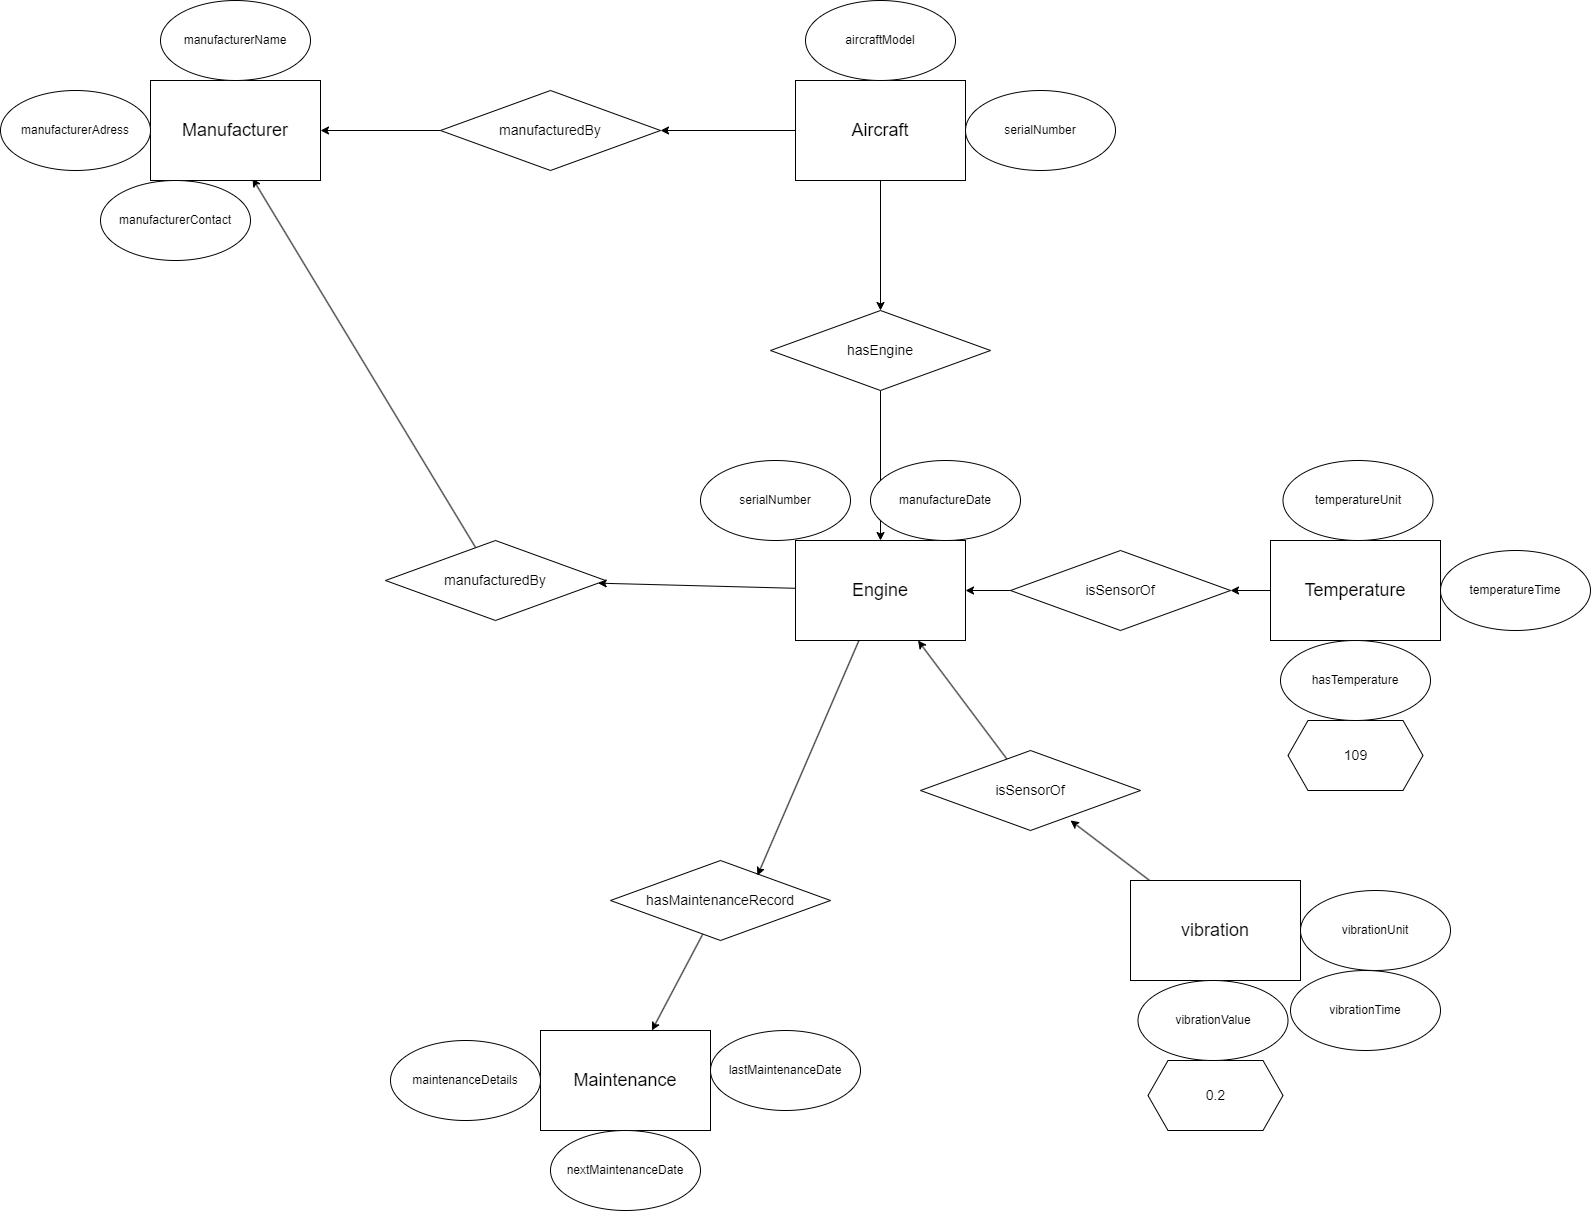

The diagram above was exported from draw.io. Its source (the exported page's mxGraphModel, read from the mxfile embedded in the PNG):
<mxGraphModel dx="1900" dy="717" grid="1" gridSize="10" guides="1" tooltips="1" connect="1" arrows="1" fold="1" page="1" pageScale="1" pageWidth="850" pageHeight="1100" math="0" shadow="0">
  <root>
    <mxCell id="0" />
    <mxCell id="1" parent="0" />
    <mxCell id="-AC9DngEYCNp95X0yEjt-29" style="edgeStyle=none;rounded=0;orthogonalLoop=1;jettySize=auto;html=1;" parent="1" source="-AC9DngEYCNp95X0yEjt-1" target="-AC9DngEYCNp95X0yEjt-27" edge="1">
      <mxGeometry relative="1" as="geometry" />
    </mxCell>
    <mxCell id="oNGHsoMuQL3ql898Lt8f-17" style="edgeStyle=orthogonalEdgeStyle;rounded=0;orthogonalLoop=1;jettySize=auto;html=1;entryX=0.5;entryY=0;entryDx=0;entryDy=0;" parent="1" source="-AC9DngEYCNp95X0yEjt-1" target="-AC9DngEYCNp95X0yEjt-2" edge="1">
      <mxGeometry relative="1" as="geometry" />
    </mxCell>
    <mxCell id="-AC9DngEYCNp95X0yEjt-1" value="&lt;font style=&quot;font-size: 18px&quot;&gt;Aircraft&lt;/font&gt;" style="rounded=0;whiteSpace=wrap;html=1;" parent="1" vertex="1">
      <mxGeometry x="155" y="90" width="170" height="100" as="geometry" />
    </mxCell>
    <mxCell id="oNGHsoMuQL3ql898Lt8f-16" style="edgeStyle=orthogonalEdgeStyle;rounded=0;orthogonalLoop=1;jettySize=auto;html=1;" parent="1" source="-AC9DngEYCNp95X0yEjt-2" target="-AC9DngEYCNp95X0yEjt-4" edge="1">
      <mxGeometry relative="1" as="geometry" />
    </mxCell>
    <mxCell id="-AC9DngEYCNp95X0yEjt-2" value="&lt;font style=&quot;font-size: 14px&quot;&gt;hasEngine&lt;/font&gt;" style="rhombus;whiteSpace=wrap;html=1;" parent="1" vertex="1">
      <mxGeometry x="130" y="320" width="220" height="80" as="geometry" />
    </mxCell>
    <mxCell id="-AC9DngEYCNp95X0yEjt-24" style="edgeStyle=none;rounded=0;orthogonalLoop=1;jettySize=auto;html=1;" parent="1" source="-AC9DngEYCNp95X0yEjt-4" target="-AC9DngEYCNp95X0yEjt-23" edge="1">
      <mxGeometry relative="1" as="geometry" />
    </mxCell>
    <mxCell id="-AC9DngEYCNp95X0yEjt-4" value="&lt;font style=&quot;font-size: 18px&quot;&gt;Engine&lt;/font&gt;" style="rounded=0;whiteSpace=wrap;html=1;" parent="1" vertex="1">
      <mxGeometry x="155" y="550" width="170" height="100" as="geometry" />
    </mxCell>
    <mxCell id="-AC9DngEYCNp95X0yEjt-6" value="&lt;font style=&quot;font-size: 14px&quot;&gt;109&lt;/font&gt;" style="shape=hexagon;perimeter=hexagonPerimeter2;whiteSpace=wrap;html=1;fixedSize=1;" parent="1" vertex="1">
      <mxGeometry x="647.5" y="730" width="135" height="70" as="geometry" />
    </mxCell>
    <mxCell id="-AC9DngEYCNp95X0yEjt-9" style="edgeStyle=none;rounded=0;orthogonalLoop=1;jettySize=auto;html=1;" parent="1" source="-AC9DngEYCNp95X0yEjt-7" target="-AC9DngEYCNp95X0yEjt-8" edge="1">
      <mxGeometry relative="1" as="geometry" />
    </mxCell>
    <mxCell id="-AC9DngEYCNp95X0yEjt-7" value="&lt;font style=&quot;font-size: 18px&quot;&gt;Temperature&lt;/font&gt;" style="rounded=0;whiteSpace=wrap;html=1;" parent="1" vertex="1">
      <mxGeometry x="630" y="550" width="170" height="100" as="geometry" />
    </mxCell>
    <mxCell id="-AC9DngEYCNp95X0yEjt-10" style="edgeStyle=none;rounded=0;orthogonalLoop=1;jettySize=auto;html=1;entryX=1;entryY=0.5;entryDx=0;entryDy=0;" parent="1" source="-AC9DngEYCNp95X0yEjt-8" target="-AC9DngEYCNp95X0yEjt-4" edge="1">
      <mxGeometry relative="1" as="geometry" />
    </mxCell>
    <mxCell id="-AC9DngEYCNp95X0yEjt-8" value="&lt;font style=&quot;font-size: 14px&quot;&gt;isSensorOf&lt;br&gt;&lt;/font&gt;" style="rhombus;whiteSpace=wrap;html=1;" parent="1" vertex="1">
      <mxGeometry x="370" y="560" width="220" height="80" as="geometry" />
    </mxCell>
    <mxCell id="-AC9DngEYCNp95X0yEjt-12" style="edgeStyle=none;rounded=0;orthogonalLoop=1;jettySize=auto;html=1;" parent="1" source="-AC9DngEYCNp95X0yEjt-11" target="-AC9DngEYCNp95X0yEjt-4" edge="1">
      <mxGeometry relative="1" as="geometry" />
    </mxCell>
    <mxCell id="-AC9DngEYCNp95X0yEjt-11" value="&lt;font style=&quot;font-size: 14px&quot;&gt;isSensorOf&lt;br&gt;&lt;/font&gt;" style="rhombus;whiteSpace=wrap;html=1;" parent="1" vertex="1">
      <mxGeometry x="280" y="760" width="220" height="80" as="geometry" />
    </mxCell>
    <mxCell id="-AC9DngEYCNp95X0yEjt-15" style="edgeStyle=none;rounded=0;orthogonalLoop=1;jettySize=auto;html=1;entryX=0.682;entryY=0.875;entryDx=0;entryDy=0;entryPerimeter=0;" parent="1" source="-AC9DngEYCNp95X0yEjt-13" target="-AC9DngEYCNp95X0yEjt-11" edge="1">
      <mxGeometry relative="1" as="geometry" />
    </mxCell>
    <mxCell id="-AC9DngEYCNp95X0yEjt-13" value="&lt;font style=&quot;font-size: 18px&quot;&gt;vibration&lt;/font&gt;" style="rounded=0;whiteSpace=wrap;html=1;" parent="1" vertex="1">
      <mxGeometry x="490" y="890" width="170" height="100" as="geometry" />
    </mxCell>
    <mxCell id="-AC9DngEYCNp95X0yEjt-14" value="&lt;font style=&quot;font-size: 14px&quot;&gt;0.2&lt;/font&gt;" style="shape=hexagon;perimeter=hexagonPerimeter2;whiteSpace=wrap;html=1;fixedSize=1;" parent="1" vertex="1">
      <mxGeometry x="507.5" y="1070" width="135" height="70" as="geometry" />
    </mxCell>
    <mxCell id="-AC9DngEYCNp95X0yEjt-16" value="hasTemperature" style="ellipse;whiteSpace=wrap;html=1;" parent="1" vertex="1">
      <mxGeometry x="640" y="650" width="150" height="80" as="geometry" />
    </mxCell>
    <mxCell id="-AC9DngEYCNp95X0yEjt-17" value="vibrationValue" style="ellipse;whiteSpace=wrap;html=1;" parent="1" vertex="1">
      <mxGeometry x="497.5" y="990" width="150" height="80" as="geometry" />
    </mxCell>
    <mxCell id="-AC9DngEYCNp95X0yEjt-26" style="edgeStyle=none;rounded=0;orthogonalLoop=1;jettySize=auto;html=1;entryX=0.6;entryY=0.98;entryDx=0;entryDy=0;entryPerimeter=0;" parent="1" source="-AC9DngEYCNp95X0yEjt-23" target="-AC9DngEYCNp95X0yEjt-32" edge="1">
      <mxGeometry relative="1" as="geometry">
        <mxPoint x="-255" y="855" as="targetPoint" />
      </mxGeometry>
    </mxCell>
    <mxCell id="-AC9DngEYCNp95X0yEjt-23" value="&lt;font style=&quot;font-size: 14px&quot;&gt;manufacturedBy&lt;br&gt;&lt;/font&gt;" style="rhombus;whiteSpace=wrap;html=1;" parent="1" vertex="1">
      <mxGeometry x="-255" y="550" width="220" height="80" as="geometry" />
    </mxCell>
    <mxCell id="-AC9DngEYCNp95X0yEjt-31" style="edgeStyle=none;rounded=0;orthogonalLoop=1;jettySize=auto;html=1;entryX=1;entryY=0.5;entryDx=0;entryDy=0;" parent="1" source="-AC9DngEYCNp95X0yEjt-27" target="-AC9DngEYCNp95X0yEjt-32" edge="1">
      <mxGeometry relative="1" as="geometry">
        <mxPoint x="-250" y="130" as="targetPoint" />
      </mxGeometry>
    </mxCell>
    <mxCell id="-AC9DngEYCNp95X0yEjt-27" value="&lt;font style=&quot;font-size: 14px&quot;&gt;manufacturedBy&lt;br&gt;&lt;/font&gt;" style="rhombus;whiteSpace=wrap;html=1;" parent="1" vertex="1">
      <mxGeometry x="-200" y="100" width="220" height="80" as="geometry" />
    </mxCell>
    <mxCell id="-AC9DngEYCNp95X0yEjt-32" value="&lt;span style=&quot;font-size: 18px;&quot;&gt;Manufacturer&lt;/span&gt;" style="rounded=0;whiteSpace=wrap;html=1;" parent="1" vertex="1">
      <mxGeometry x="-490" y="90" width="170" height="100" as="geometry" />
    </mxCell>
    <mxCell id="oNGHsoMuQL3ql898Lt8f-2" value="manufactureDate" style="ellipse;whiteSpace=wrap;html=1;" parent="1" vertex="1">
      <mxGeometry x="230" y="470" width="150" height="80" as="geometry" />
    </mxCell>
    <mxCell id="oNGHsoMuQL3ql898Lt8f-8" style="rounded=0;orthogonalLoop=1;jettySize=auto;html=1;" parent="1" source="oNGHsoMuQL3ql898Lt8f-5" target="oNGHsoMuQL3ql898Lt8f-7" edge="1">
      <mxGeometry relative="1" as="geometry" />
    </mxCell>
    <mxCell id="oNGHsoMuQL3ql898Lt8f-5" value="&lt;font style=&quot;font-size: 14px&quot;&gt;hasMaintenanceRecord&lt;br&gt;&lt;/font&gt;" style="rhombus;whiteSpace=wrap;html=1;" parent="1" vertex="1">
      <mxGeometry x="-30" y="870" width="220" height="80" as="geometry" />
    </mxCell>
    <mxCell id="oNGHsoMuQL3ql898Lt8f-6" style="rounded=0;orthogonalLoop=1;jettySize=auto;html=1;entryX=0.668;entryY=0.188;entryDx=0;entryDy=0;entryPerimeter=0;" parent="1" source="-AC9DngEYCNp95X0yEjt-4" target="oNGHsoMuQL3ql898Lt8f-5" edge="1">
      <mxGeometry relative="1" as="geometry" />
    </mxCell>
    <mxCell id="oNGHsoMuQL3ql898Lt8f-7" value="&lt;font style=&quot;font-size: 18px&quot;&gt;Maintenance&lt;/font&gt;" style="rounded=0;whiteSpace=wrap;html=1;" parent="1" vertex="1">
      <mxGeometry x="-100" y="1040" width="170" height="100" as="geometry" />
    </mxCell>
    <mxCell id="oNGHsoMuQL3ql898Lt8f-9" value="lastMaintenanceDate" style="ellipse;whiteSpace=wrap;html=1;" parent="1" vertex="1">
      <mxGeometry x="70" y="1040" width="150" height="80" as="geometry" />
    </mxCell>
    <mxCell id="oNGHsoMuQL3ql898Lt8f-10" value="nextMaintenanceDate" style="ellipse;whiteSpace=wrap;html=1;" parent="1" vertex="1">
      <mxGeometry x="-90" y="1140" width="150" height="80" as="geometry" />
    </mxCell>
    <mxCell id="oNGHsoMuQL3ql898Lt8f-11" value="maintenanceDetails" style="ellipse;whiteSpace=wrap;html=1;" parent="1" vertex="1">
      <mxGeometry x="-250" y="1050" width="150" height="80" as="geometry" />
    </mxCell>
    <mxCell id="oNGHsoMuQL3ql898Lt8f-18" value="serialNumber" style="ellipse;whiteSpace=wrap;html=1;" parent="1" vertex="1">
      <mxGeometry x="60" y="470" width="150" height="80" as="geometry" />
    </mxCell>
    <mxCell id="oNGHsoMuQL3ql898Lt8f-19" value="vibrationUnit" style="ellipse;whiteSpace=wrap;html=1;" parent="1" vertex="1">
      <mxGeometry x="660" y="900" width="150" height="80" as="geometry" />
    </mxCell>
    <mxCell id="oNGHsoMuQL3ql898Lt8f-20" value="vibrationTime" style="ellipse;whiteSpace=wrap;html=1;" parent="1" vertex="1">
      <mxGeometry x="650" y="980" width="150" height="80" as="geometry" />
    </mxCell>
    <mxCell id="oNGHsoMuQL3ql898Lt8f-21" value="temperatureUnit" style="ellipse;whiteSpace=wrap;html=1;" parent="1" vertex="1">
      <mxGeometry x="642.5" y="470" width="150" height="80" as="geometry" />
    </mxCell>
    <mxCell id="oNGHsoMuQL3ql898Lt8f-22" value="temperatureTime" style="ellipse;whiteSpace=wrap;html=1;" parent="1" vertex="1">
      <mxGeometry x="800" y="560" width="150" height="80" as="geometry" />
    </mxCell>
    <mxCell id="oNGHsoMuQL3ql898Lt8f-23" value="aircraftModel" style="ellipse;whiteSpace=wrap;html=1;" parent="1" vertex="1">
      <mxGeometry x="165" y="10" width="150" height="80" as="geometry" />
    </mxCell>
    <mxCell id="oNGHsoMuQL3ql898Lt8f-24" value="serialNumber" style="ellipse;whiteSpace=wrap;html=1;" parent="1" vertex="1">
      <mxGeometry x="325" y="100" width="150" height="80" as="geometry" />
    </mxCell>
    <mxCell id="oNGHsoMuQL3ql898Lt8f-25" value="manufacturerName" style="ellipse;whiteSpace=wrap;html=1;" parent="1" vertex="1">
      <mxGeometry x="-480" y="10" width="150" height="80" as="geometry" />
    </mxCell>
    <mxCell id="oNGHsoMuQL3ql898Lt8f-26" value="manufacturerAdress" style="ellipse;whiteSpace=wrap;html=1;" parent="1" vertex="1">
      <mxGeometry x="-640" y="100" width="150" height="80" as="geometry" />
    </mxCell>
    <mxCell id="oNGHsoMuQL3ql898Lt8f-27" value="manufacturerContact" style="ellipse;whiteSpace=wrap;html=1;" parent="1" vertex="1">
      <mxGeometry x="-540" y="190" width="150" height="80" as="geometry" />
    </mxCell>
  </root>
</mxGraphModel>